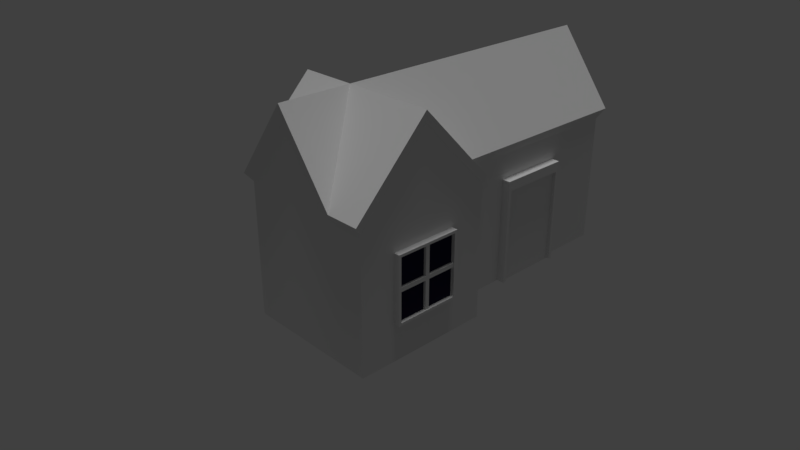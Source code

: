 # Source: house1_1_.blend  (saved by Blender 2.78.0; exported with 4.5.12 LTS)
import bpy
from mathutils import Matrix  # noqa: F401  (used for matrix-valued properties, if any)

bpy.ops.wm.read_factory_settings(use_empty=True)
scene = bpy.context.scene
scene.name = 'Scene'

# ---- collections
col_collection_1 = bpy.data.collections.new('Collection 1'); scene.collection.children.link(col_collection_1)

# ---- materials (node trees are filled in below, after node groups)
mat_roof = bpy.data.materials.new('Roof')
mat_roof.alpha_threshold = 0.0
mat_roof.use_transparent_shadow = False
mat_roof.roughness = 0.5
mat_glass = bpy.data.materials.new('Glass')
mat_glass.alpha_threshold = 0.0
mat_glass.use_transparent_shadow = False
mat_glass.diffuse_color = (0.01501, 0.01296, 0.03968, 1.0)
mat_glass.roughness = 0.5
mat_glass.specular_intensity = 1.0
mat_frame = bpy.data.materials.new('Frame')
mat_frame.alpha_threshold = 0.0
mat_frame.use_transparent_shadow = False
mat_frame.roughness = 0.5
mat_door = bpy.data.materials.new('Door')
mat_door.alpha_threshold = 0.0
mat_door.use_transparent_shadow = False
mat_door.roughness = 0.5
mat_house = bpy.data.materials.new('House')
mat_house.alpha_threshold = 0.0
mat_house.use_transparent_shadow = False
mat_house.roughness = 0.5

# ---- material node trees

# ---- world
world_world = bpy.data.worlds.new('World'); scene.world = world_world
world_world.color = (0.05088, 0.05088, 0.05088)
world_world.use_sun_shadow = False
world_world.sun_shadow_jitter_overblur = 0.0
world_world.cycles.sampling_method = 'MANUAL'

# ---- cameras
cam_camera = bpy.data.cameras.new('Camera')
cam_camera.clip_end = 100.0
cam_camera.lens = 35.0
cam_camera.sensor_width = 32.0
cam_camera.sensor_height = 18.0
cam_camera.ortho_scale = 7.314
cam_camera.dof.focus_distance = 0.0
cam_camera.dof.aperture_fstop = 128.0

# ---- lights
light_hemi = bpy.data.lights.new('Hemi', 'SUN')
light_hemi.transmission_factor = 0.0
light_hemi.angle = 0.1993
light_hemi.energy = 1.0
light_hemi.shadow_buffer_clip_start = 0.5
light_hemi.shadow_soft_size = 0.1
light_hemi.shadow_cascade_max_distance = 1000.0

# ---- meshes
me_cube_005 = bpy.data.meshes.new('Cube.005')
me_cube_005.from_pydata([(1.0, 1.0, 1.0), (1.0, -1.0, 1.0), (-1.0, -1.0, 1.0), (-1.0, 1.0, 1.0), (0.5469, 1.0, 1.0), (0.5469, -1.0, 1.0), (-1.0, 4.0, 1.0), (0.5469, 4.0, 1.0), (-0.2265, -1.0, 2.039), (-0.2265, 4.0, 2.039), (1.0, -5.364e-07, 2.039), (-1.0, 1.788e-07, 2.039), (1.054, -0.04426, 2.218), (1.054, -1.1, 1.122), (-0.2401, 1.011, 2.218), (-1.056, 1.011, 1.122), (-0.2401, -1.1, 2.218), (-1.056, -1.1, 1.122), (-1.056, -0.04425, 2.218), (1.054, 1.011, 1.122), (0.5761, 1.011, 1.122), (0.5761, -1.1, 1.122), (0.5761, -0.04426, 2.218), (-0.2401, 4.177, 2.218), (-1.056, 4.177, 1.122), (0.5761, 4.177, 1.122), (-0.2401, -0.04426, 2.218)], [], [(11, 2, 17, 18), (9, 6, 24, 23), (5, 1, 13, 21), (1, 10, 12, 13), (6, 3, 15, 24), (10, 0, 19, 12), (3, 11, 18, 15), (8, 5, 21, 16), (0, 4, 20, 19), (4, 7, 25, 20), (2, 8, 16, 17), (7, 9, 23, 25), (26, 18, 17), (14, 20, 25, 23), (12, 22, 21, 13), (15, 14, 23, 24), (26, 16, 21), (20, 14, 26), (19, 20, 22, 12), (15, 18, 26), (22, 26, 21), (22, 20, 26), (14, 15, 26), (16, 26, 17)])
_uv = me_cube_005.uv_layers.new(name='UVMap')
_uv.uv.foreach_set('vector', [0.8218, 0.8009, 0.5497, 1.083, 0.5497, 1.043, 0.8218, 0.7604, 0.9829, 0.06539, 0.7725, 0.348, 0.7725, 0.3075, 0.9829, 0.02491, -0.3167, 0.6108, -0.3167, 0.4875, -0.2762, 0.4875, -0.2762, 0.6108, 0.7725, -0.2989, 1.045, -0.0163, 1.045, 0.02418, 0.7725, -0.2585, 0.7717, 0.4868, -0.04458, 0.4868, -0.04458, 0.4463, 0.7717, 0.4463, 1.045, -0.0163, 1.317, -0.2989, 1.317, -0.2585, 1.045, 0.02418, 1.094, 1.083, 0.8218, 0.8009, 0.8218, 0.7604, 1.094, 1.043, -0.03406, 0.8213, -0.3167, 0.6108, -0.2762, 0.6108, 0.006424, 0.8213, 0.5489, 0.4875, 0.5489, 0.6108, 0.5085, 0.6108, 0.5085, 0.4875, -0.04458, -0.2989, 0.7717, -0.2989, 0.7717, -0.2585, -0.04458, -0.2585, -0.3167, 1.032, -0.03406, 0.8213, 0.006424, 0.8213, -0.2762, 1.032, 1.193, 0.348, 0.9829, 0.06539, 0.9829, 0.02491, 1.193, 0.3075, 0.07564, 1.032, 0.07564, 1.243, -0.3167, 1.243, -0.04458, 0.09393, -0.04458, -0.2585, 0.7717, -0.2585, 0.7717, 0.09393, 0.1161, 0.4875, 0.1161, 0.6108, -0.2762, 0.6108, -0.2762, 0.4875, -0.04458, 0.4463, -0.04458, 0.09393, 0.7717, 0.09393, 0.7717, 0.4463, 0.9021, 0.7596, 0.9021, 0.4875, 1.254, 0.4875, -0.04458, -0.2585, -0.04458, 0.09393, -0.3167, 0.09393, 0.5085, 0.4875, 0.5085, 0.6108, 0.1161, 0.6108, 0.1161, 0.4875, 0.468, 1.243, 0.07564, 1.243, 0.07564, 1.032, 0.1161, 0.6108, 0.1161, 0.8213, -0.2762, 0.6108, 0.1161, 0.6108, 0.5085, 0.6108, 0.1161, 0.8213, -0.04458, 0.09393, -0.04458, 0.4463, -0.3167, 0.09393, 0.9021, 0.4875, 0.9021, 0.7596, 0.5497, 0.4875])
me_cube_005.materials.append(mat_roof)
me_cube_005.use_remesh_preserve_volume = False
me_cube_005.use_remesh_preserve_attributes = False
me_cube_005.use_mirror_vertex_groups = False
me_cube_005.update()
me_cube_001 = bpy.data.meshes.new('Cube.001')
me_cube_001.from_pydata([(0.9203, -0.6373, -1.0), (0.9203, -0.6373, 0.8535), (0.9203, 0.6373, -1.0), (0.9203, 0.6373, 0.8535), (1.0, -0.5764, -0.9776), (1.0, -0.5764, 0.6778), (1.0, 0.5764, -0.9776), (1.0, 0.5764, 0.6778), (1.0, 0.6373, 0.8535), (1.0, 0.6373, -1.0), (1.0, -0.6373, -1.0), (1.0, -0.6373, 0.8535), (1.065, 0.6373, 0.8535), (1.065, 0.6373, -1.0), (1.065, -0.6373, 0.8535), (1.065, -0.6373, -1.0), (1.065, 0.5764, 0.6778), (1.065, 0.5764, -0.9776), (1.065, -0.5764, 0.6778), (1.065, -0.5764, -0.9776), (1.458, -3.516, -0.3588), (1.458, -3.516, 0.791), (1.458, -2.366, -0.3588), (1.458, -2.366, 0.791), (1.541, -3.471, -0.3139), (1.541, -3.471, 0.7461), (1.541, -2.411, -0.3139), (1.541, -2.411, 0.7461), (1.541, -2.366, 0.791), (1.541, -2.366, -0.3588), (1.541, -3.516, -0.3588), (1.541, -3.516, 0.791), (1.56, -2.366, 0.791), (1.56, -2.366, -0.3588), (1.56, -3.516, -0.3588), (1.56, -3.516, 0.791), (1.56, -2.411, 0.7461), (1.56, -2.411, -0.3139), (1.56, -3.471, -0.3139), (1.56, -3.471, 0.7461), (1.458, -2.903, -0.3588), (1.458, -2.979, -0.3588), (1.458, -2.979, 0.791), (1.458, -2.903, 0.791), (1.541, -2.979, -0.3588), (1.541, -2.903, -0.3588), (1.541, -2.903, 0.791), (1.541, -2.979, 0.791), (1.541, -2.976, -0.3139), (1.541, -2.906, -0.3139), (1.541, -2.906, 0.7461), (1.541, -2.976, 0.7461), (1.56, -2.979, -0.3588), (1.56, -2.903, -0.3588), (1.56, -2.903, 0.791), (1.56, -2.979, 0.791), (1.56, -2.976, -0.3139), (1.56, -2.906, -0.3139), (1.56, -2.906, 0.7461), (1.56, -2.976, 0.7461), (1.458, -3.516, 0.1778), (1.458, -3.516, 0.2544), (1.458, -2.366, 0.2544), (1.458, -2.366, 0.1778), (1.541, -2.366, 0.2544), (1.541, -2.366, 0.1778), (1.541, -3.516, 0.2544), (1.541, -3.516, 0.1778), (1.541, -2.411, 0.2514), (1.541, -2.411, 0.1808), (1.541, -3.471, 0.2514), (1.541, -3.471, 0.1808), (1.56, -2.366, 0.2544), (1.56, -2.366, 0.1778), (1.56, -3.516, 0.2544), (1.56, -3.516, 0.1778), (1.56, -2.411, 0.2514), (1.56, -2.411, 0.1808), (1.56, -3.471, 0.2514), (1.56, -3.471, 0.1808), (1.541, -2.906, 0.2514), (1.541, -2.906, 0.1808), (1.541, -2.976, 0.2514), (1.541, -2.976, 0.1808), (1.458, -2.979, 0.2544), (1.458, -2.979, 0.1778), (1.458, -2.903, 0.2544), (1.458, -2.903, 0.1778), (1.497, -2.411, 0.1808), (1.497, -2.411, -0.3139), (1.497, -2.906, -0.3139), (1.497, -2.976, 0.7461), (1.497, -3.471, 0.7461), (1.497, -3.471, 0.1808), (1.497, -3.471, -0.3139), (1.497, -2.976, -0.3139), (1.497, -2.411, 0.7461), (1.497, -2.906, 0.7461), (1.497, -2.906, 0.1808), (1.497, -2.976, 0.1808), (1.497, -2.411, 0.2514), (1.497, -3.471, 0.2514), (1.497, -2.906, 0.2514), (1.497, -2.976, 0.2514), (-0.9167, -1.76, -0.3588), (-0.9167, -1.76, 0.791), (-0.9167, -2.91, -0.3588), (-0.9167, -2.91, 0.791), (-0.9993, -1.805, -0.3139), (-0.9993, -1.805, 0.7461), (-0.9993, -2.865, -0.3139), (-0.9993, -2.865, 0.7461), (-0.9993, -2.91, 0.791), (-0.9993, -2.91, -0.3588), (-0.9993, -1.76, -0.3588), (-0.9993, -1.76, 0.791), (-1.018, -2.91, 0.791), (-1.018, -2.91, -0.3588), (-1.018, -1.76, -0.3588), (-1.018, -1.76, 0.791), (-1.018, -2.865, 0.7461), (-1.018, -2.865, -0.3139), (-1.018, -1.805, -0.3139), (-1.018, -1.805, 0.7461), (-0.9167, -2.374, -0.3588), (-0.9167, -2.297, -0.3588), (-0.9167, -2.297, 0.791), (-0.9167, -2.374, 0.791), (-0.9993, -2.297, -0.3588), (-0.9993, -2.374, -0.3588), (-0.9993, -2.374, 0.791), (-0.9993, -2.297, 0.791), (-0.9993, -2.3, -0.3139), (-0.9993, -2.371, -0.3139), (-0.9993, -2.371, 0.7461), (-0.9993, -2.3, 0.7461), (-1.018, -2.297, -0.3588), (-1.018, -2.374, -0.3588), (-1.018, -2.374, 0.791), (-1.018, -2.297, 0.791), (-1.018, -2.3, -0.3139), (-1.018, -2.371, -0.3139), (-1.018, -2.371, 0.7461), (-1.018, -2.3, 0.7461), (-0.9167, -1.76, 0.1778), (-0.9167, -1.76, 0.2544), (-0.9167, -2.91, 0.2544), (-0.9167, -2.91, 0.1778), (-0.9993, -2.91, 0.2544), (-0.9993, -2.91, 0.1778), (-0.9993, -1.76, 0.2544), (-0.9993, -1.76, 0.1778), (-0.9993, -2.865, 0.2514), (-0.9993, -2.865, 0.1808), (-0.9993, -1.805, 0.2514), (-0.9993, -1.805, 0.1808), (-1.018, -2.91, 0.2544), (-1.018, -2.91, 0.1778), (-1.018, -1.76, 0.2544), (-1.018, -1.76, 0.1778), (-1.018, -2.865, 0.2514), (-1.018, -2.865, 0.1808), (-1.018, -1.805, 0.2514), (-1.018, -1.805, 0.1808), (-0.9993, -2.371, 0.2514), (-0.9993, -2.371, 0.1808), (-0.9993, -2.3, 0.2514), (-0.9993, -2.3, 0.1808), (-0.9167, -2.297, 0.2544), (-0.9167, -2.297, 0.1778), (-0.9167, -2.374, 0.2544), (-0.9167, -2.374, 0.1778), (-0.9552, -2.865, 0.1808), (-0.9552, -2.865, -0.3139), (-0.9552, -2.371, -0.3139), (-0.9552, -2.3, 0.7461), (-0.9552, -1.805, 0.7461), (-0.9552, -1.805, 0.1808), (-0.9552, -1.805, -0.3139), (-0.9552, -2.3, -0.3139), (-0.9552, -2.865, 0.7461), (-0.9552, -2.371, 0.7461), (-0.9552, -2.371, 0.1808), (-0.9552, -2.3, 0.1808), (-0.9552, -2.865, 0.2514), (-0.9552, -1.805, 0.2514), (-0.9552, -2.371, 0.2514), (-0.9552, -2.3, 0.2514), (-0.9167, 0.9115, -0.3588), (-0.9167, 0.9115, 0.791), (-0.9167, -0.2383, -0.3588), (-0.9167, -0.2383, 0.791), (-0.9993, 0.8666, -0.3139), (-0.9993, 0.8666, 0.7461), (-0.9993, -0.1935, -0.3139), (-0.9993, -0.1935, 0.7461), (-0.9993, -0.2383, 0.791), (-0.9993, -0.2383, -0.3588), (-0.9993, 0.9115, -0.3588), (-0.9993, 0.9115, 0.791), (-1.018, -0.2383, 0.791), (-1.018, -0.2383, -0.3588), (-1.018, 0.9115, -0.3588), (-1.018, 0.9115, 0.791), (-1.018, -0.1935, 0.7461), (-1.018, -0.1935, -0.3139), (-1.018, 0.8666, -0.3139), (-1.018, 0.8666, 0.7461), (-0.9167, 0.2982, -0.3588), (-0.9167, 0.3749, -0.3588), (-0.9167, 0.3749, 0.791), (-0.9167, 0.2982, 0.791), (-0.9993, 0.3749, -0.3588), (-0.9993, 0.2982, -0.3588), (-0.9993, 0.2982, 0.791), (-0.9993, 0.3749, 0.791), (-0.9993, 0.3719, -0.3139), (-0.9993, 0.3012, -0.3139), (-0.9993, 0.3012, 0.7461), (-0.9993, 0.3719, 0.7461), (-1.018, 0.3749, -0.3588), (-1.018, 0.2982, -0.3588), (-1.018, 0.2982, 0.791), (-1.018, 0.3749, 0.791), (-1.018, 0.3719, -0.3139), (-1.018, 0.3012, -0.3139), (-1.018, 0.3012, 0.7461), (-1.018, 0.3719, 0.7461), (-0.9167, 0.9115, 0.1778), (-0.9167, 0.9115, 0.2544), (-0.9167, -0.2383, 0.2544), (-0.9167, -0.2383, 0.1778), (-0.9993, -0.2383, 0.2544), (-0.9993, -0.2383, 0.1778), (-0.9993, 0.9115, 0.2544), (-0.9993, 0.9115, 0.1778), (-0.9993, -0.1935, 0.2514), (-0.9993, -0.1935, 0.1808), (-0.9993, 0.8666, 0.2514), (-0.9993, 0.8666, 0.1808), (-1.018, -0.2383, 0.2544), (-1.018, -0.2383, 0.1778), (-1.018, 0.9115, 0.2544), (-1.018, 0.9115, 0.1778), (-1.018, -0.1935, 0.2514), (-1.018, -0.1935, 0.1808), (-1.018, 0.8666, 0.2514), (-1.018, 0.8666, 0.1808), (-0.9993, 0.3012, 0.2514), (-0.9993, 0.3012, 0.1808), (-0.9993, 0.3719, 0.2514), (-0.9993, 0.3719, 0.1808), (-0.9167, 0.3749, 0.2544), (-0.9167, 0.3749, 0.1778), (-0.9167, 0.2982, 0.2544), (-0.9167, 0.2982, 0.1778), (-0.9552, -0.1935, 0.1808), (-0.9552, -0.1935, -0.3139), (-0.9552, 0.3012, -0.3139), (-0.9552, 0.3719, 0.7461), (-0.9552, 0.8666, 0.7461), (-0.9552, 0.8666, 0.1808), (-0.9552, 0.8666, -0.3139), (-0.9552, 0.3719, -0.3139), (-0.9552, -0.1935, 0.7461), (-0.9552, 0.3012, 0.7461), (-0.9552, 0.3012, 0.1808), (-0.9552, 0.3719, 0.1808), (-0.9552, -0.1935, 0.2514), (-0.9552, 0.8666, 0.2514), (-0.9552, 0.3012, 0.2514), (-0.9552, 0.3719, 0.2514)], [], [(0, 1, 3, 2), (2, 3, 8, 9), (6, 7, 5, 4), (10, 11, 1, 0), (2, 9, 10, 0), (8, 3, 1, 11), (9, 8, 12, 13), (6, 4, 10, 9), (6, 9, 13, 17), (8, 11, 14, 12), (16, 17, 13, 12), (18, 16, 12, 14), (19, 18, 14, 15), (4, 5, 18, 19), (11, 10, 15, 14), (10, 4, 19, 15), (5, 7, 16, 18), (7, 6, 17, 16), (86, 43, 23, 62), (62, 23, 28, 64), (69, 81, 98, 88), (66, 31, 21, 61), (41, 44, 30, 20), (47, 42, 21, 31), (48, 24, 38, 56), (70, 25, 39, 78), (64, 28, 32, 72), (47, 31, 35, 55), (77, 37, 33, 73), (56, 38, 34, 52), (58, 36, 32, 54), (78, 39, 35, 74), (67, 30, 34, 75), (45, 29, 33, 53), (50, 27, 36, 58), (69, 26, 37, 77), (25, 51, 59, 39), (51, 50, 58, 59), (30, 44, 52, 34), (44, 45, 53, 52), (39, 59, 55, 35), (59, 58, 54, 55), (37, 57, 53, 33), (57, 56, 52, 53), (28, 46, 54, 32), (46, 47, 55, 54), (26, 49, 57, 37), (49, 48, 56, 57), (28, 23, 43, 46), (46, 43, 42, 47), (22, 29, 45, 40), (40, 45, 44, 41), (48, 83, 99, 95), (80, 50, 51, 82), (61, 21, 42, 84), (84, 42, 43, 86), (41, 85, 87, 40), (85, 84, 86, 87), (20, 60, 85, 41), (60, 61, 84, 85), (49, 81, 83, 48), (81, 80, 82, 83), (49, 26, 89, 90), (69, 68, 80, 81), (27, 68, 76, 36), (68, 69, 77, 76), (31, 66, 74, 35), (66, 67, 75, 74), (38, 79, 75, 34), (79, 78, 74, 75), (36, 76, 72, 32), (76, 77, 73, 72), (29, 65, 73, 33), (65, 64, 72, 73), (24, 71, 79, 38), (71, 70, 78, 79), (30, 67, 60, 20), (67, 66, 61, 60), (81, 49, 90, 98), (83, 82, 70, 71), (22, 63, 65, 29), (63, 62, 64, 65), (40, 87, 63, 22), (87, 86, 62, 63), (103, 91, 92, 101), (100, 96, 97, 102), (89, 88, 98, 90), (95, 99, 93, 94), (51, 25, 92, 91), (24, 48, 95, 94), (50, 80, 102, 97), (80, 68, 100, 102), (83, 71, 93, 99), (71, 24, 94, 93), (70, 82, 103, 101), (27, 50, 97, 96), (82, 51, 91, 103), (68, 27, 96, 100), (26, 69, 88, 89), (25, 70, 101, 92), (170, 127, 107, 146), (146, 107, 112, 148), (153, 165, 182, 172), (150, 115, 105, 145), (125, 128, 114, 104), (131, 126, 105, 115), (132, 108, 122, 140), (154, 109, 123, 162), (148, 112, 116, 156), (131, 115, 119, 139), (161, 121, 117, 157), (140, 122, 118, 136), (142, 120, 116, 138), (162, 123, 119, 158), (151, 114, 118, 159), (129, 113, 117, 137), (134, 111, 120, 142), (153, 110, 121, 161), (109, 135, 143, 123), (135, 134, 142, 143), (114, 128, 136, 118), (128, 129, 137, 136), (123, 143, 139, 119), (143, 142, 138, 139), (121, 141, 137, 117), (141, 140, 136, 137), (112, 130, 138, 116), (130, 131, 139, 138), (110, 133, 141, 121), (133, 132, 140, 141), (112, 107, 127, 130), (130, 127, 126, 131), (106, 113, 129, 124), (124, 129, 128, 125), (132, 167, 183, 179), (164, 134, 135, 166), (145, 105, 126, 168), (168, 126, 127, 170), (125, 169, 171, 124), (169, 168, 170, 171), (104, 144, 169, 125), (144, 145, 168, 169), (133, 165, 167, 132), (165, 164, 166, 167), (133, 110, 173, 174), (153, 152, 164, 165), (111, 152, 160, 120), (152, 153, 161, 160), (115, 150, 158, 119), (150, 151, 159, 158), (122, 163, 159, 118), (163, 162, 158, 159), (120, 160, 156, 116), (160, 161, 157, 156), (113, 149, 157, 117), (149, 148, 156, 157), (108, 155, 163, 122), (155, 154, 162, 163), (114, 151, 144, 104), (151, 150, 145, 144), (165, 133, 174, 182), (167, 166, 154, 155), (106, 147, 149, 113), (147, 146, 148, 149), (124, 171, 147, 106), (171, 170, 146, 147), (187, 175, 176, 185), (184, 180, 181, 186), (173, 172, 182, 174), (179, 183, 177, 178), (135, 109, 176, 175), (108, 132, 179, 178), (134, 164, 186, 181), (164, 152, 184, 186), (167, 155, 177, 183), (155, 108, 178, 177), (154, 166, 187, 185), (111, 134, 181, 180), (166, 135, 175, 187), (152, 111, 180, 184), (110, 153, 172, 173), (109, 154, 185, 176), (254, 211, 191, 230), (230, 191, 196, 232), (237, 249, 266, 256), (234, 199, 189, 229), (209, 212, 198, 188), (215, 210, 189, 199), (216, 192, 206, 224), (238, 193, 207, 246), (232, 196, 200, 240), (215, 199, 203, 223), (245, 205, 201, 241), (224, 206, 202, 220), (226, 204, 200, 222), (246, 207, 203, 242), (235, 198, 202, 243), (213, 197, 201, 221), (218, 195, 204, 226), (237, 194, 205, 245), (193, 219, 227, 207), (219, 218, 226, 227), (198, 212, 220, 202), (212, 213, 221, 220), (207, 227, 223, 203), (227, 226, 222, 223), (205, 225, 221, 201), (225, 224, 220, 221), (196, 214, 222, 200), (214, 215, 223, 222), (194, 217, 225, 205), (217, 216, 224, 225), (196, 191, 211, 214), (214, 211, 210, 215), (190, 197, 213, 208), (208, 213, 212, 209), (216, 251, 267, 263), (248, 218, 219, 250), (229, 189, 210, 252), (252, 210, 211, 254), (209, 253, 255, 208), (253, 252, 254, 255), (188, 228, 253, 209), (228, 229, 252, 253), (217, 249, 251, 216), (249, 248, 250, 251), (217, 194, 257, 258), (237, 236, 248, 249), (195, 236, 244, 204), (236, 237, 245, 244), (199, 234, 242, 203), (234, 235, 243, 242), (206, 247, 243, 202), (247, 246, 242, 243), (204, 244, 240, 200), (244, 245, 241, 240), (197, 233, 241, 201), (233, 232, 240, 241), (192, 239, 247, 206), (239, 238, 246, 247), (198, 235, 228, 188), (235, 234, 229, 228), (249, 217, 258, 266), (251, 250, 238, 239), (190, 231, 233, 197), (231, 230, 232, 233), (208, 255, 231, 190), (255, 254, 230, 231), (271, 259, 260, 269), (268, 264, 265, 270), (257, 256, 266, 258), (263, 267, 261, 262), (219, 193, 260, 259), (192, 216, 263, 262), (218, 248, 270, 265), (248, 236, 268, 270), (251, 239, 261, 267), (239, 192, 262, 261), (238, 250, 271, 269), (195, 218, 265, 264), (250, 219, 259, 271), (236, 195, 264, 268), (194, 237, 256, 257), (193, 238, 269, 260)])
me_cube_001.polygons.foreach_set('material_index', [1, 1, 2, 1, 1, 1, 1, 1, 1, 1, 1, 1, 1, 1, 1, 1, 1, 1, 1, 1, 1, 1, 1, 1, 1, 1, 1, 1, 1, 1, 1, 1, 1, 1, 1, 1, 1, 1, 1, 1, 1, 1, 1, 1, 1, 1, 1, 1, 1, 1, 1, 1, 1, 1, 1, 1, 1, 1, 1, 1, 1, 1, 1, 1, 1, 1, 1, 1, 1, 1, 1, 1, 1, 1, 1, 1, 1, 1, 1, 1, 1, 1, 1, 1, 0, 0, 0, 0, 1, 1, 1, 1, 1, 1, 1, 1, 1, 1, 1, 1, 1, 1, 1, 1, 1, 1, 1, 1, 1, 1, 1, 1, 1, 1, 1, 1, 1, 1, 1, 1, 1, 1, 1, 1, 1, 1, 1, 1, 1, 1, 1, 1, 1, 1, 1, 1, 1, 1, 1, 1, 1, 1, 1, 1, 1, 1, 1, 1, 1, 1, 1, 1, 1, 1, 1, 1, 1, 1, 1, 1, 1, 1, 1, 1, 1, 1, 0, 0, 0, 0, 1, 1, 1, 1, 1, 1, 1, 1, 1, 1, 1, 1, 1, 1, 1, 1, 1, 1, 1, 1, 1, 1, 1, 1, 1, 1, 1, 1, 1, 1, 1, 1, 1, 1, 1, 1, 1, 1, 1, 1, 1, 1, 1, 1, 1, 1, 1, 1, 1, 1, 1, 1, 1, 1, 1, 1, 1, 1, 1, 1, 1, 1, 1, 1, 1, 1, 1, 1, 1, 1, 1, 1, 1, 1, 1, 1, 1, 1, 0, 0, 0, 0, 1, 1, 1, 1, 1, 1, 1, 1, 1, 1, 1, 1])
me_cube_001.materials.append(mat_glass)
me_cube_001.materials.append(mat_frame)
me_cube_001.materials.append(mat_door)
me_cube_001.use_remesh_preserve_volume = False
me_cube_001.use_remesh_preserve_attributes = False
me_cube_001.use_mirror_vertex_groups = False
me_cube_001.update()
me_cube = bpy.data.meshes.new('Cube')
me_cube.from_pydata([(1.0, 1.0, -0.9241), (1.0, -1.0, -0.9241), (-1.0, -1.0, -0.9241), (-1.0, 1.0, -0.9241), (1.0, 1.0, 1.0), (1.0, -1.0, 1.0), (-1.0, -1.0, 1.0), (-1.0, 1.0, 1.0), (0.5469, 1.0, -0.9241), (0.5469, -1.0, -0.9241), (0.5469, 1.0, 1.0), (0.5469, -1.0, 1.0), (0.5469, 4.0, -0.9241), (-1.0, 4.0, -0.9241), (-1.0, 4.0, 1.0), (0.5469, 4.0, 1.0), (-0.2265, 1.0, -0.9241), (-0.2265, -1.0, -0.9241), (-0.2265, -1.0, 2.039), (-0.2265, 4.0, -0.9241), (-0.2265, 4.0, 2.039), (1.0, -5.96e-08, -0.9241), (-1.0, 2.98e-07, -0.9241), (1.0, -5.364e-07, 2.039), (-1.0, 1.788e-07, 2.039), (0.5469, 5.96e-08, -0.9241), (-0.2265, 1.192e-07, -0.9241)], [], [(26, 17, 2, 22), (21, 23, 5, 1), (17, 18, 6, 2), (22, 24, 7, 3), (4, 0, 8, 10), (1, 5, 11, 9), (21, 1, 9, 25), (20, 19, 13, 14), (3, 7, 14, 13), (10, 8, 12, 15), (16, 3, 13, 19), (8, 16, 19, 12), (15, 12, 19, 20), (9, 11, 18, 17), (25, 9, 17, 26), (8, 25, 26, 16), (0, 21, 25, 8), (2, 6, 24, 22), (0, 4, 23, 21), (16, 26, 22, 3)])
_uv = me_cube.uv_layers.new(name='UVMap')
_uv.uv.foreach_set('vector', [0.0, 0.0, 0.0, 0.0, 0.0, 0.0, 0.0, 0.0, 0.447, 0.9654, 0.447, 0.1099, 0.7357, 0.4098, 0.7357, 0.9654, 1.09, 0.9654, 1.09, 0.1099, 1.313, 0.4098, 1.313, 0.9654, 1.602, 0.9654, 1.602, 0.1099, 1.891, 0.4098, 1.891, 0.9654, 0.1582, 0.4098, 0.1582, 0.9654, 0.02742, 0.9654, 0.02742, 0.4098, 0.7357, 0.9654, 0.7357, 0.4098, 0.8666, 0.4098, 0.8666, 0.9654, 0.0, 0.0, 0.0, 0.0, 0.0, 0.0, 0.0, 0.0, 2.98, 0.1099, 2.98, 0.9654, 2.757, 0.9654, 2.757, 0.4098, 1.891, 0.9654, 1.891, 0.4098, 2.757, 0.4098, 2.757, 0.9654, 4.07, 0.4098, 4.07, 0.9654, 3.204, 0.9654, 3.204, 0.4098, 0.0, 0.0, 0.0, 0.0, 0.0, 0.0, 0.0, 0.0, 0.0, 0.0, 0.0, 0.0, 0.0, 0.0, 0.0, 0.0, 3.204, 0.4098, 3.204, 0.9654, 2.98, 0.9654, 2.98, 0.1099, 0.8666, 0.9654, 0.8666, 0.4098, 1.09, 0.1099, 1.09, 0.9654, 0.0, 0.0, 0.0, 0.0, 0.0, 0.0, 0.0, 0.0, 0.0, 0.0, 0.0, 0.0, 0.0, 0.0, 0.0, 0.0, 0.0, 0.0, 0.0, 0.0, 0.0, 0.0, 0.0, 0.0, 1.313, 0.9654, 1.313, 0.4098, 1.602, 0.1099, 1.602, 0.9654, 0.1582, 0.9654, 0.1582, 0.4098, 0.447, 0.1099, 0.447, 0.9654, 0.0, 0.0, 0.0, 0.0, 0.0, 0.0, 0.0, 0.0])
me_cube.materials.append(mat_house)
me_cube.use_remesh_preserve_volume = False
me_cube.use_remesh_preserve_attributes = False
me_cube.use_mirror_vertex_groups = False
me_cube.update()

# ---- objects
ob_hemi = bpy.data.objects.new('Hemi', light_hemi)
ob_roof = bpy.data.objects.new('Roof', me_cube_005)
ob_door_and_windows = bpy.data.objects.new('Door and windows', me_cube_001)
ob_house = bpy.data.objects.new('House', me_cube)
ob_camera = bpy.data.objects.new('Camera', cam_camera)

# ---- transforms, parenting, visibility, modifiers, constraints
ob_hemi.location = (0.6141, 2.739, 8.842)
ob_hemi.lineart.crease_threshold = 0.0
ob_roof.location = (0.0, 0.0, 0.0)
ob_roof.lock_rotations_4d = False
ob_roof.empty_display_type = 'ARROWS'
ob_roof.lineart.crease_threshold = 0.0
ob_door_and_windows.location = (-0.228, 2.467, -0.08197)
ob_door_and_windows.scale = (0.8421, 0.8421, 0.8421)
ob_door_and_windows.lineart.crease_threshold = 0.0
ob_house.location = (0.0, 0.0, 0.0)
ob_house.lock_rotations_4d = False
ob_house.empty_display_type = 'ARROWS'
ob_house.lineart.crease_threshold = 0.0
ob_camera.location = (7.481, -6.508, 5.344)
ob_camera.rotation_euler = (1.109, 0.0, 0.8149)
ob_camera.lock_rotations_4d = False
ob_camera.empty_display_type = 'ARROWS'
ob_camera.color = (0.0, 0.0, 0.0, 0.0)
ob_camera.display_type = 'WIRE'
ob_camera.lineart.crease_threshold = 0.0

# ---- collection membership
col_collection_1.objects.link(ob_hemi)
col_collection_1.objects.link(ob_roof)
col_collection_1.objects.link(ob_door_and_windows)
col_collection_1.objects.link(ob_house)
col_collection_1.objects.link(ob_camera)

# ---- scene / render settings (as saved in the file)
scene.camera = ob_camera
scene.frame_start = 1; scene.frame_end = 250; scene.frame_set(206)
scene.render.engine = 'BLENDER_EEVEE_NEXT'
scene.render.resolution_percentage = 50
scene.render.dither_intensity = 0.0
scene.cycles.use_denoising = False
scene.cycles.samples = 128
scene.cycles.sampling_pattern = 'TABULATED_SOBOL'
scene.cycles.light_sampling_threshold = 0.0
scene.cycles.use_adaptive_sampling = False
scene.cycles.use_light_tree = False
scene.cycles.blur_glossy = 0.0
scene.cycles.sample_clamp_indirect = 0.0
scene.view_settings.view_transform = 'Standard'
bpy.context.view_layer.update()
